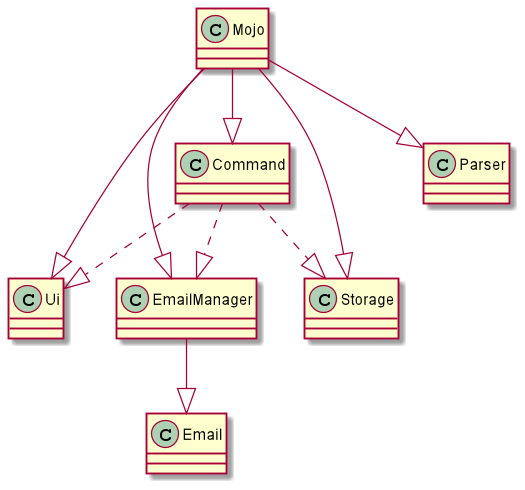

The diagram above was rendered by PlantUML. Its source (embedded in the PNG):
@startuml
'https://plantuml.com/class-diagram

class Mojo
class Ui
class Parser
class EmailManager
class Command
class Email

Mojo --|> EmailManager
Mojo --|> Ui
Mojo --|> Storage
Mojo --|> Parser
Mojo --|> Command

Command ..|> EmailManager
Command ..|> Ui
Command ..|> Storage

EmailManager --|> Email

@enduml